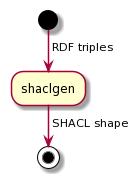

The diagram above was rendered by PlantUML. Its source (embedded in the PNG):
@startuml
start
-> RDF triples; 
:shaclgen; 
-> SHACL shape;


stop
@enduml